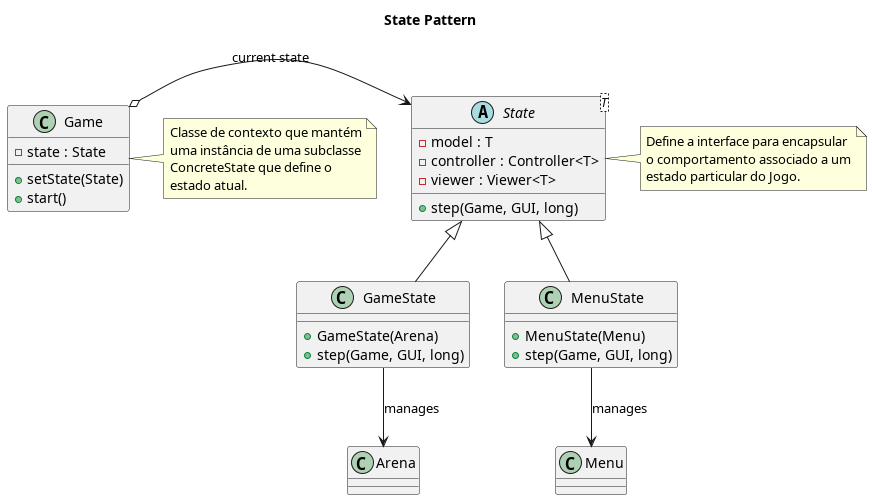

The diagram above was rendered by PlantUML. Its source (embedded in the PNG):
@startuml
skinparam packageStyle rectangle

title State Pattern

class Game {
    - state : State
    + setState(State)
    + start()
}

abstract class State<T> {
    - model : T
    - controller : Controller<T>
    - viewer : Viewer<T>
    + step(Game, GUI, long)
}

class GameState {
    + GameState(Arena)
    + step(Game, GUI, long)
}

class MenuState {
    + MenuState(Menu)
    + step(Game, GUI, long)
}

class Arena
class Menu

Game o-> State : current state
State <|-- GameState
State <|-- MenuState

GameState --> Arena : manages
MenuState --> Menu : manages

note right of State
  Define a interface para encapsular
  o comportamento associado a um
  estado particular do Jogo.
end note

note right of Game
  Classe de contexto que mantém
  uma instância de uma subclasse
  ConcreteState que define o
  estado atual.
end note

@enduml